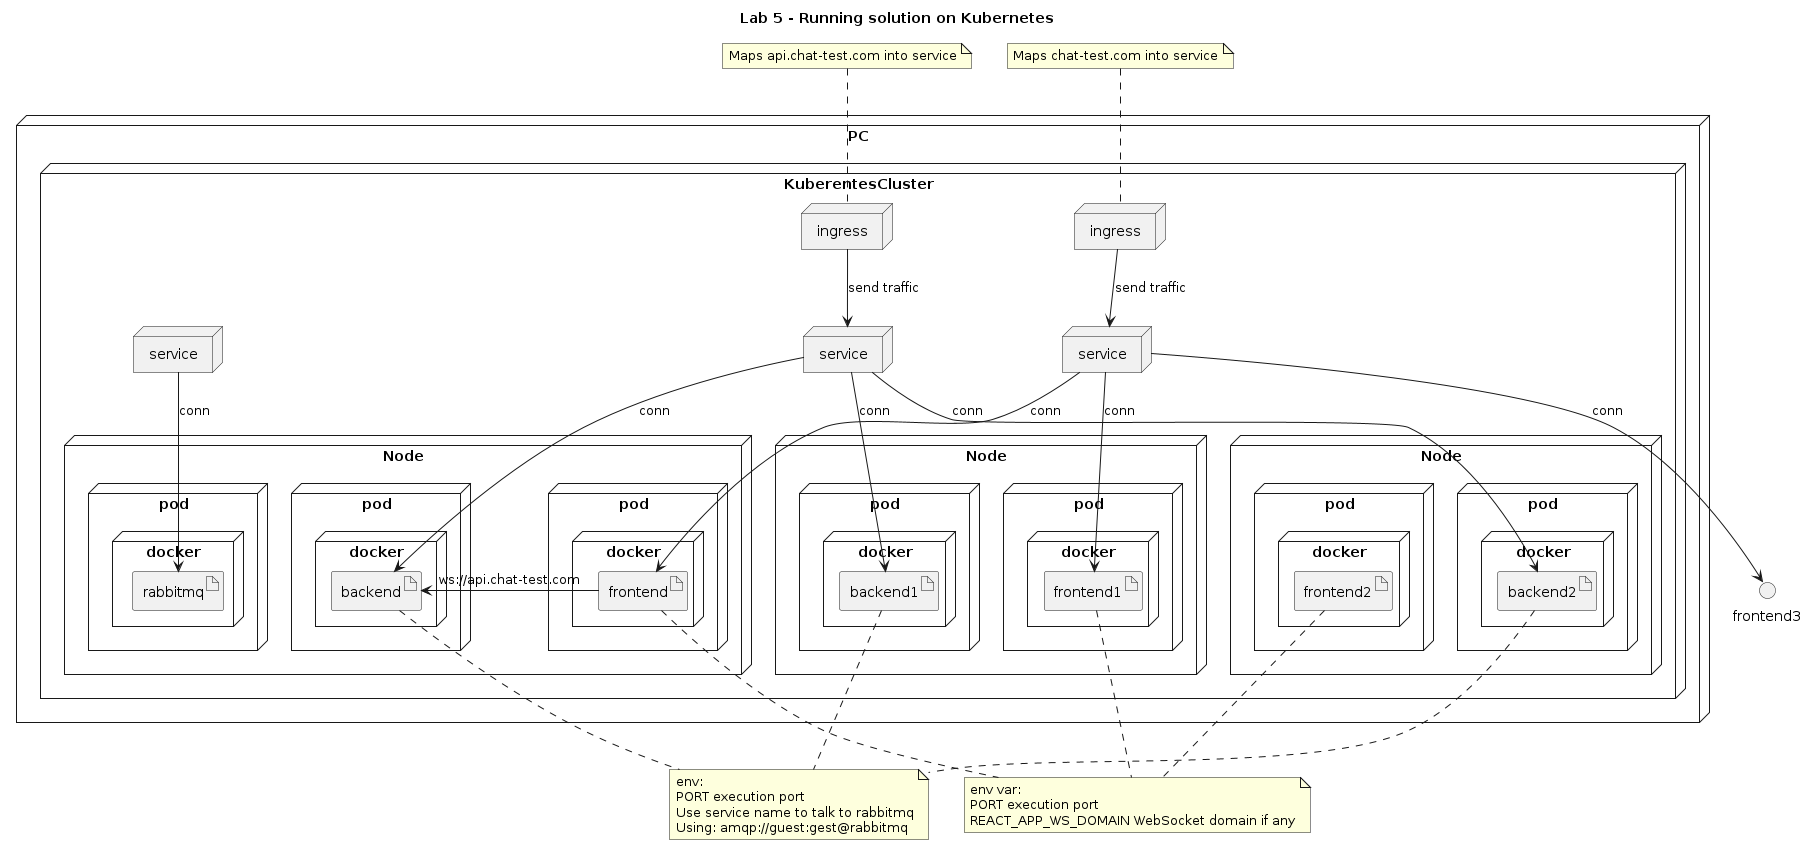

The diagram above was rendered by PlantUML. Its source (embedded in the PNG):
@startuml
title "Lab 5 - Running solution on Kubernetes"
node PC {

    node KuberentesCluster{

        node ingress as IngressFrontend{
        }

        node ingress as IngressBackend{
        }

        node service as ServiceFrontend{
        }

        node service as ServiceBackend{
        }

        node service as ServiceBroker{
        }

        node Node as MinikubeNode{
            node pod as BackendPod{
                node docker as BackendDocker{
                    artifact backend
                }
            }
            node pod as FrontendPod{
                node docker as FrontDocker{
                    artifact frontend
                }
            }
            node pod as RabbitMQPod {
                node docker as RabbitMQDocker{
                    artifact rabbitmq
                }
            }
        }
        node Node as MinikubeNode1{
            node pod as BackendPod1{
                node docker as BackendDocker1{
                    artifact backend1
                }
            }
            node pod as FrontendPod1{
                node docker as FrontDocker1{
                    artifact frontend1
                }
            }
        }

        node Node as MinikubeNode2{
            node pod as BackendPod2{
                node docker as BackendDocker2{
                    artifact backend2
                }
            }
            node pod as FrontendPod2{
                node docker as FrontDocker2{
                    artifact frontend2
                }
            }
        }
    }
}

IngressFrontend --> ServiceFrontend: send traffic
IngressBackend --> ServiceBackend: send traffic

ServiceBackend --> backend: conn
ServiceBackend --> backend1: conn
ServiceBackend --> backend2: conn

ServiceFrontend --> frontend:  conn
ServiceFrontend --> frontend1:  conn
ServiceFrontend --> frontend3:  conn

ServiceBroker --> rabbitmq: conn

frontend -> backend: ws://api.chat-test.com

note top of IngressBackend
Maps api.chat-test.com into service
endnote

note top of IngressFrontend
Maps chat-test.com into service
endnote


note "env:\nPORT execution port\nUse service name to talk to rabbitmq\nUsing: amqp://guest:gest@rabbitmq" as backend_note

backend .. backend_note
backend1 .. backend_note
backend2 .. backend_note

note "env var:\nPORT execution port\nREACT_APP_WS_DOMAIN WebSocket domain if any" as frontend_note

frontend .. frontend_note
frontend1 .. frontend_note
frontend2 .. frontend_note

@enduml